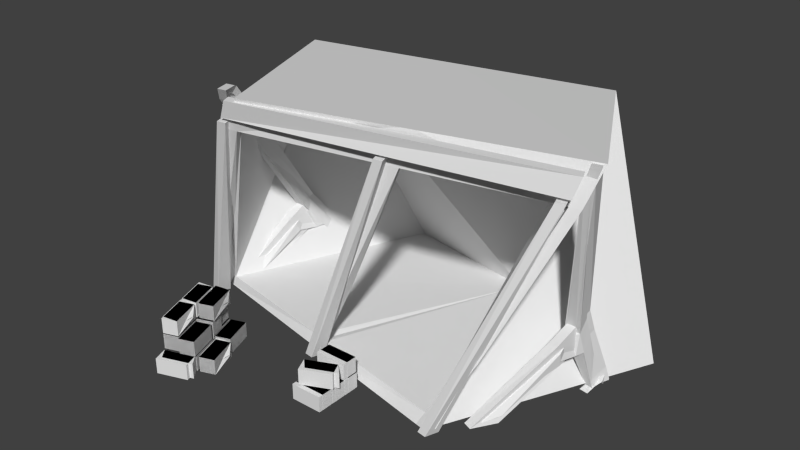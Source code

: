 # Source: mineria_trencat.blend  (saved by Blender 2.75.0; exported with 4.5.12 LTS)
import bpy
from mathutils import Matrix  # noqa: F401  (used for matrix-valued properties, if any)

bpy.ops.wm.read_factory_settings(use_empty=True)
scene = bpy.context.scene
scene.name = 'Scene'

# ---- collections
col_collection_1 = bpy.data.collections.new('Collection 1'); scene.collection.children.link(col_collection_1)

# ---- materials (node trees are filled in below, after node groups)
mat_material = bpy.data.materials.new('Material')
mat_material.alpha_threshold = 0.0
mat_material.use_transparent_shadow = False
mat_material.roughness = 0.5
mat_material.line_color = (0.0, 0.0, 0.0, 1.0)

# ---- material node trees

# ---- world
world_world = bpy.data.worlds.new('World'); scene.world = world_world
world_world.color = (0.05088, 0.05088, 0.05088)
world_world.use_sun_shadow = False
world_world.sun_shadow_jitter_overblur = 0.0
world_world.cycles.sampling_method = 'MANUAL'
world_world.cycles.sample_map_resolution = 256

# ---- meshes
me_cube_002 = bpy.data.meshes.new('Cube.002')
me_cube_002.from_pydata([(-0.8898, -1.626, -0.9951), (-0.8898, -1.626, -0.854), (-0.9528, -1.361, -0.9951), (-0.9528, -1.361, -0.854), (-0.8012, -1.579, -0.9951), (-0.8012, -1.579, -0.854), (-0.8642, -1.313, -0.9951), (-0.8642, -1.313, -0.854), (-0.7887, -1.579, -0.9951), (-0.7887, -1.579, -0.854), (-0.8518, -1.313, -0.9951), (-0.8518, -1.313, -0.854), (-0.7001, -1.532, -0.9951), (-0.7001, -1.532, -0.854), (-0.7632, -1.266, -0.9951), (-0.7632, -1.266, -0.854), (-0.6877, -1.531, -0.9951), (-0.6877, -1.531, -0.854), (-0.7507, -1.265, -0.9951), (-0.7507, -1.265, -0.854), (-0.5991, -1.484, -0.9951), (-0.5991, -1.484, -0.854), (-0.6621, -1.218, -0.9951), (-0.6621, -1.218, -0.854), (-0.6137, -1.808, -1.013), (-0.6137, -1.808, -0.872), (-0.6767, -1.542, -1.013), (-0.6767, -1.542, -0.872), (-0.5251, -1.76, -1.013), (-0.5251, -1.76, -0.872), (-0.5881, -1.495, -1.013), (-0.5881, -1.495, -0.872), (-0.7169, -1.863, -1.013), (-0.7169, -1.863, -0.872), (-0.7799, -1.597, -1.013), (-0.7799, -1.597, -0.872), (-0.6283, -1.815, -1.013), (-0.6283, -1.815, -0.872), (-0.6913, -1.549, -1.013), (-0.6913, -1.549, -0.872), (-0.8127, -1.912, -1.013), (-0.8127, -1.912, -0.872), (-0.8757, -1.646, -1.013), (-0.8757, -1.646, -0.872), (-0.7241, -1.865, -1.013), (-0.7241, -1.865, -0.872), (-0.7871, -1.599, -1.013), (-0.7871, -1.599, -0.872), (-0.8127, -1.912, -0.8614), (-0.8127, -1.912, -0.7203), (-0.8757, -1.646, -0.8614), (-0.8757, -1.646, -0.7203), (-0.7241, -1.865, -0.8614), (-0.7241, -1.865, -0.7203), (-0.7871, -1.599, -0.8614), (-0.7871, -1.599, -0.7203), (-0.7107, -1.882, -0.8614), (-0.7107, -1.882, -0.7203), (-0.7737, -1.616, -0.8614), (-0.7737, -1.616, -0.7203), (-0.6221, -1.834, -0.8614), (-0.6221, -1.834, -0.7203), (-0.6851, -1.569, -0.8614), (-0.6851, -1.569, -0.7203), (-0.6974, -1.532, -0.8614), (-0.6974, -1.532, -0.7203), (-0.8746, -1.626, -0.8614), (-0.8746, -1.626, -0.7203), (-0.7289, -1.399, -0.8614), (-0.7289, -1.399, -0.7203), (-0.9061, -1.493, -0.8614), (-0.9061, -1.493, -0.7203), (-0.7395, -1.4, -0.8497), (-0.7395, -1.4, -0.7087), (-0.9167, -1.494, -0.8497), (-0.9167, -1.494, -0.7087), (-0.771, -1.267, -0.8497), (-0.771, -1.267, -0.7087), (-0.9482, -1.361, -0.8497), (-0.9482, -1.361, -0.7087), (-0.8898, -1.626, -0.9951), (-0.8898, -1.626, -0.854), (-0.9528, -1.361, -0.9951), (-0.9528, -1.361, -0.854), (-0.8012, -1.579, -0.9951), (-0.8012, -1.579, -0.854), (-0.8642, -1.313, -0.9951), (-0.8642, -1.313, -0.854), (-0.7887, -1.579, -0.9951), (-0.7887, -1.579, -0.854), (-0.8518, -1.313, -0.9951), (-0.8518, -1.313, -0.854), (-0.7001, -1.532, -0.9951), (-0.7001, -1.532, -0.854), (-0.7632, -1.266, -0.9951), (-0.7632, -1.266, -0.854), (-0.6877, -1.531, -0.9951), (-0.6877, -1.531, -0.854), (-0.7507, -1.265, -0.9951), (-0.7507, -1.265, -0.854), (-0.5991, -1.484, -0.9951), (-0.5991, -1.484, -0.854), (-0.6621, -1.218, -0.9951), (-0.6621, -1.218, -0.854), (-0.6137, -1.808, -1.013), (-0.6137, -1.808, -0.872), (-0.6767, -1.542, -1.013), (-0.6767, -1.542, -0.872), (-0.5251, -1.76, -1.013), (-0.5251, -1.76, -0.872), (-0.5881, -1.495, -1.013), (-0.5881, -1.495, -0.872), (-0.7169, -1.863, -1.013), (-0.7169, -1.863, -0.872), (-0.7799, -1.597, -1.013), (-0.7799, -1.597, -0.872), (-0.6283, -1.815, -1.013), (-0.6283, -1.815, -0.872), (-0.6913, -1.549, -1.013), (-0.6913, -1.549, -0.872), (-0.8127, -1.912, -1.013), (-0.8127, -1.912, -0.872), (-0.8757, -1.646, -1.013), (-0.8757, -1.646, -0.872), (-0.7241, -1.865, -1.013), (-0.7241, -1.865, -0.872), (-0.7871, -1.599, -1.013), (-0.7871, -1.599, -0.872), (-0.8127, -1.912, -0.8614), (-0.8127, -1.912, -0.7203), (-0.8757, -1.646, -0.8614), (-0.8757, -1.646, -0.7203), (-0.7241, -1.865, -0.8614), (-0.7241, -1.865, -0.7203), (-0.7871, -1.599, -0.8614), (-0.7871, -1.599, -0.7203), (-0.7107, -1.882, -0.8614), (-0.7107, -1.882, -0.7203), (-0.7737, -1.616, -0.8614), (-0.7737, -1.616, -0.7203), (-0.6221, -1.834, -0.8614), (-0.6221, -1.834, -0.7203), (-0.6851, -1.569, -0.8614), (-0.6851, -1.569, -0.7203), (-0.6974, -1.532, -0.8614), (-0.6974, -1.532, -0.7203), (-0.8746, -1.626, -0.8614), (-0.8746, -1.626, -0.7203), (-0.7289, -1.399, -0.8614), (-0.7289, -1.399, -0.7203), (-0.9061, -1.493, -0.8614), (-0.9061, -1.493, -0.7203), (-0.7395, -1.4, -0.8497), (-0.7395, -1.4, -0.7087), (-0.9167, -1.494, -0.8497), (-0.9167, -1.494, -0.7087), (-0.771, -1.267, -0.8497), (-0.771, -1.267, -0.7087), (-0.9482, -1.361, -0.8497), (-0.9482, -1.361, -0.7087), (-0.5251, -1.76, -1.013), (-0.5251, -1.76, -0.872), (-0.5881, -1.495, -1.013), (-0.5881, -1.495, -0.872), (-0.6137, -1.808, -1.013), (-0.6137, -1.808, -0.872), (-0.6767, -1.542, -1.013), (-0.6767, -1.542, -0.872), (-0.5251, -1.76, -1.013), (-0.5251, -1.76, -0.872), (-0.5881, -1.495, -1.013), (-0.5881, -1.495, -0.872), (-0.7226, -1.866, -0.7111), (-0.7226, -1.866, -0.5701), (-0.7856, -1.6, -0.7111), (-0.7856, -1.6, -0.5701), (-0.8112, -1.913, -0.7111), (-0.8112, -1.913, -0.5701), (-0.8742, -1.647, -0.7111), (-0.8742, -1.647, -0.5701), (-0.7226, -1.866, -0.7111), (-0.7226, -1.866, -0.5701), (-0.7856, -1.6, -0.7111), (-0.7856, -1.6, -0.5701), (-0.7916, -1.575, -0.7111), (-0.7916, -1.575, -0.5701), (-0.8547, -1.309, -0.7111), (-0.8547, -1.309, -0.5701), (-0.8802, -1.622, -0.7111), (-0.8802, -1.622, -0.5701), (-0.9433, -1.356, -0.7111), (-0.9433, -1.356, -0.5701), (-0.7916, -1.575, -0.7111), (-0.7916, -1.575, -0.5701), (-0.8547, -1.309, -0.7111), (-0.8547, -1.309, -0.5701), (-0.6902, -1.521, -0.7111), (-0.6902, -1.521, -0.5701), (-0.7532, -1.255, -0.7111), (-0.7532, -1.255, -0.5701), (-0.7788, -1.568, -0.7111), (-0.7788, -1.568, -0.5701), (-0.8418, -1.302, -0.7111), (-0.8418, -1.302, -0.5701), (-0.6902, -1.521, -0.7111), (-0.6902, -1.521, -0.5701), (-0.7532, -1.255, -0.7111), (-0.7532, -1.255, -0.5701), (-0.6902, -1.521, -0.7111), (-0.6902, -1.521, -0.5701), (-0.7532, -1.255, -0.7111), (-0.7532, -1.255, -0.5701), (-0.7788, -1.568, -0.7111), (-0.7788, -1.568, -0.5701), (-0.8418, -1.302, -0.7111), (-0.8418, -1.302, -0.5701), (-0.6902, -1.521, -0.7111), (-0.6902, -1.521, -0.5701), (-0.7532, -1.255, -0.7111), (-0.7532, -1.255, -0.5701), (-0.6319, -1.824, -1.009), (-0.6319, -1.824, -0.8678), (-0.8091, -1.918, -1.009), (-0.8091, -1.918, -0.8678), (-0.6004, -1.957, -1.009), (-0.6004, -1.957, -0.8678), (-0.7775, -2.051, -1.009), (-0.7775, -2.051, -0.8678), (-0.6319, -1.824, -1.009), (-0.6319, -1.824, -0.8678), (-0.8091, -1.918, -1.009), (-0.8091, -1.918, -0.8678), (0.1467, -1.16, -1.002), (0.1467, -1.16, -0.8613), (-0.04132, -1.162, -1.002), (-0.04132, -1.162, -0.8613), (0.1474, -1.301, -1.002), (0.1474, -1.301, -0.8613), (-0.04065, -1.303, -1.002), (-0.04065, -1.303, -0.8613), (0.1467, -1.16, -1.002), (0.1467, -1.16, -0.8613), (-0.04132, -1.162, -1.002), (-0.04132, -1.162, -0.8613), (-0.04132, -1.457, -0.8613), (-0.04132, -1.457, -1.002), (0.1467, -1.455, -0.8613), (0.1467, -1.455, -1.002), (-0.04065, -1.598, -0.8613), (-0.04065, -1.598, -1.002), (0.1474, -1.596, -0.8613), (0.1474, -1.596, -1.002), (-0.04132, -1.457, -0.8613), (-0.04132, -1.457, -1.002), (0.1467, -1.455, -0.8613), (0.1467, -1.455, -1.002), (0.1467, -1.308, -1.002), (0.1467, -1.308, -0.8613), (-0.04132, -1.31, -1.002), (-0.04132, -1.31, -0.8613), (0.1474, -1.449, -1.002), (0.1474, -1.449, -0.8613), (-0.04065, -1.451, -1.002), (-0.04065, -1.451, -0.8613), (0.1467, -1.308, -1.002), (0.1467, -1.308, -0.8613), (-0.04132, -1.31, -1.002), (-0.04132, -1.31, -0.8613), (-0.04132, -1.172, -0.7095), (-0.04132, -1.172, -0.8505), (0.1467, -1.17, -0.7095), (0.1467, -1.17, -0.8505), (-0.04065, -1.313, -0.7095), (-0.04065, -1.313, -0.8505), (0.1474, -1.311, -0.7095), (0.1474, -1.311, -0.8505), (-0.04132, -1.172, -0.7095), (-0.04132, -1.172, -0.8505), (0.1467, -1.17, -0.7095), (0.1467, -1.17, -0.8505), (-0.0456, -1.452, -0.7095), (-0.0456, -1.452, -0.8505), (0.1253, -1.335, -0.7095), (0.1253, -1.335, -0.8505), (-0.006374, -1.581, -0.7095), (-0.006374, -1.581, -0.8505), (0.1645, -1.463, -0.7095), (0.1645, -1.463, -0.8505), (-0.0456, -1.452, -0.7095), (-0.0456, -1.452, -0.8505), (0.1253, -1.335, -0.7095), (0.1253, -1.335, -0.8505)], [], [(1, 3, 2, 0), (3, 7, 6, 2), (7, 5, 4, 6), (5, 1, 0, 4), (0, 2, 6, 4), (5, 7, 3, 1), (9, 11, 10, 8), (11, 15, 14, 10), (15, 13, 12, 14), (13, 9, 8, 12), (8, 10, 14, 12), (13, 15, 11, 9), (17, 19, 18, 16), (19, 23, 22, 18), (23, 21, 20, 22), (21, 17, 16, 20), (16, 18, 22, 20), (21, 23, 19, 17), (25, 27, 26, 24), (27, 31, 30, 26), (31, 29, 28, 30), (29, 25, 24, 28), (24, 26, 30, 28), (29, 31, 27, 25), (33, 35, 34, 32), (35, 39, 38, 34), (39, 37, 36, 38), (37, 33, 32, 36), (32, 34, 38, 36), (37, 39, 35, 33), (41, 43, 42, 40), (43, 47, 46, 42), (47, 45, 44, 46), (45, 41, 40, 44), (40, 42, 46, 44), (45, 47, 43, 41), (49, 51, 50, 48), (51, 55, 54, 50), (55, 53, 52, 54), (53, 49, 48, 52), (48, 50, 54, 52), (53, 55, 51, 49), (57, 59, 58, 56), (59, 63, 62, 58), (63, 61, 60, 62), (61, 57, 56, 60), (56, 58, 62, 60), (61, 63, 59, 57), (65, 67, 66, 64), (67, 71, 70, 66), (71, 69, 68, 70), (69, 65, 64, 68), (64, 66, 70, 68), (69, 71, 67, 65), (73, 75, 74, 72), (75, 79, 78, 74), (79, 77, 76, 78), (77, 73, 72, 76), (72, 74, 78, 76), (77, 79, 75, 73), (81, 83, 82, 80), (83, 87, 86, 82), (87, 85, 84, 86), (85, 81, 80, 84), (80, 82, 86, 84), (85, 87, 83, 81), (89, 91, 90, 88), (91, 95, 94, 90), (95, 93, 92, 94), (93, 89, 88, 92), (88, 90, 94, 92), (93, 95, 91, 89), (97, 99, 98, 96), (99, 103, 102, 98), (103, 101, 100, 102), (101, 97, 96, 100), (96, 98, 102, 100), (101, 103, 99, 97), (105, 107, 106, 104), (107, 111, 110, 106), (111, 109, 108, 110), (109, 105, 104, 108), (104, 106, 110, 108), (109, 111, 107, 105), (113, 115, 114, 112), (115, 119, 118, 114), (119, 117, 116, 118), (117, 113, 112, 116), (112, 114, 118, 116), (117, 119, 115, 113), (121, 123, 122, 120), (123, 127, 126, 122), (127, 125, 124, 126), (125, 121, 120, 124), (120, 122, 126, 124), (125, 127, 123, 121), (129, 131, 130, 128), (131, 135, 134, 130), (135, 133, 132, 134), (133, 129, 128, 132), (128, 130, 134, 132), (133, 135, 131, 129), (137, 139, 138, 136), (139, 143, 142, 138), (143, 141, 140, 142), (141, 137, 136, 140), (136, 138, 142, 140), (141, 143, 139, 137), (145, 147, 146, 144), (147, 151, 150, 146), (151, 149, 148, 150), (149, 145, 144, 148), (144, 146, 150, 148), (149, 151, 147, 145), (153, 155, 154, 152), (155, 159, 158, 154), (159, 157, 156, 158), (157, 153, 152, 156), (152, 154, 158, 156), (157, 159, 155, 153), (163, 161, 160, 162), (165, 167, 166, 164), (167, 171, 170, 166), (169, 165, 164, 168), (164, 166, 170, 168), (169, 171, 167, 165), (175, 173, 172, 174), (177, 179, 178, 176), (179, 183, 182, 178), (181, 177, 176, 180), (176, 178, 182, 180), (181, 183, 179, 177), (187, 185, 184, 186), (189, 191, 190, 188), (191, 195, 194, 190), (193, 189, 188, 192), (188, 190, 194, 192), (193, 195, 191, 189), (199, 197, 196, 198), (201, 203, 202, 200), (203, 207, 206, 202), (205, 201, 200, 204), (200, 202, 206, 204), (205, 207, 203, 201), (211, 209, 208, 210), (213, 215, 214, 212), (215, 219, 218, 214), (217, 213, 212, 216), (212, 214, 218, 216), (217, 219, 215, 213), (223, 221, 220, 222), (225, 227, 226, 224), (227, 231, 230, 226), (229, 225, 224, 228), (224, 226, 230, 228), (229, 231, 227, 225), (235, 233, 232, 234), (237, 239, 238, 236), (239, 243, 242, 238), (241, 237, 236, 240), (236, 238, 242, 240), (241, 243, 239, 237), (246, 244, 248, 250), (251, 249, 245, 247), (246, 250, 251, 247), (248, 244, 245, 249), (250, 248, 249, 251), (252, 254, 255, 253), (259, 257, 256, 258), (261, 263, 262, 260), (263, 267, 266, 262), (265, 261, 260, 264), (260, 262, 266, 264), (265, 267, 263, 261), (270, 268, 272, 274), (275, 273, 269, 271), (270, 274, 275, 271), (272, 268, 269, 273), (274, 272, 273, 275), (276, 278, 279, 277), (282, 280, 284, 286), (287, 285, 281, 283), (282, 286, 287, 283), (284, 280, 281, 285), (286, 284, 285, 287), (288, 290, 291, 289)])
_uv = me_cube_002.uv_layers.new(name='UVMap')
_uv.uv.foreach_set('vector', [0.3, 0.6667, 0.3, 0.0, 0.6, 0.0, 0.6, 0.6667, 0.4, 0.6667, 0.6, 0.6667, 0.6, 1.0, 0.4, 1.0, 8.941e-08, 0.6667, 0.0, 0.0, 0.3, 1.987e-07, 0.3, 0.6667, 0.0, 0.6667, 0.2, 0.6667, 0.2, 1.0, 0.0, 1.0, 0.6, 0.6667, 0.6, 1.987e-07, 0.8, 0.0, 0.8, 0.6667, 0.8, 0.6667, 0.8, 1.987e-07, 1.0, 0.0, 1.0, 0.6667, 0.3, 0.6667, 0.3, 0.0, 0.6, 0.0, 0.6, 0.6667, 0.4, 0.6667, 0.6, 0.6667, 0.6, 1.0, 0.4, 1.0, 8.941e-08, 0.6667, 0.0, 0.0, 0.3, 1.987e-07, 0.3, 0.6667, 0.0, 0.6667, 0.2, 0.6667, 0.2, 1.0, 0.0, 1.0, 0.6, 0.6667, 0.6, 1.987e-07, 0.8, 0.0, 0.8, 0.6667, 0.8, 0.6667, 0.8, 1.987e-07, 1.0, 0.0, 1.0, 0.6667, 0.3, 0.6667, 0.3, 0.0, 0.6, 0.0, 0.6, 0.6667, 0.4, 0.6667, 0.6, 0.6667, 0.6, 1.0, 0.4, 1.0, 8.941e-08, 0.6667, 0.0, 0.0, 0.3, 1.987e-07, 0.3, 0.6667, 0.0, 0.6667, 0.2, 0.6667, 0.2, 1.0, 0.0, 1.0, 0.6, 0.6667, 0.6, 1.987e-07, 0.8, 0.0, 0.8, 0.6667, 0.8, 0.6667, 0.8, 1.987e-07, 1.0, 0.0, 1.0, 0.6667, 0.3, 0.6667, 0.3, 0.0, 0.6, 0.0, 0.6, 0.6667, 0.4, 0.6667, 0.6, 0.6667, 0.6, 1.0, 0.4, 1.0, 8.941e-08, 0.6667, 0.0, 0.0, 0.3, 1.987e-07, 0.3, 0.6667, 0.0, 0.6667, 0.2, 0.6667, 0.2, 1.0, 0.0, 1.0, 0.6, 0.6667, 0.6, 1.987e-07, 0.8, 0.0, 0.8, 0.6667, 0.8, 0.6667, 0.8, 1.987e-07, 1.0, 0.0, 1.0, 0.6667, 0.3, 0.6667, 0.3, 0.0, 0.6, 0.0, 0.6, 0.6667, 0.4, 0.6667, 0.6, 0.6667, 0.6, 1.0, 0.4, 1.0, 8.941e-08, 0.6667, 0.0, 0.0, 0.3, 1.987e-07, 0.3, 0.6667, 0.0, 0.6667, 0.2, 0.6667, 0.2, 1.0, 0.0, 1.0, 0.6, 0.6667, 0.6, 1.987e-07, 0.8, 0.0, 0.8, 0.6667, 0.8, 0.6667, 0.8, 1.987e-07, 1.0, 0.0, 1.0, 0.6667, 0.3, 0.6667, 0.3, 0.0, 0.6, 0.0, 0.6, 0.6667, 0.4, 0.6667, 0.6, 0.6667, 0.6, 1.0, 0.4, 1.0, 8.941e-08, 0.6667, 0.0, 0.0, 0.3, 1.987e-07, 0.3, 0.6667, 0.0, 0.6667, 0.2, 0.6667, 0.2, 1.0, 0.0, 1.0, 0.6, 0.6667, 0.6, 1.987e-07, 0.8, 0.0, 0.8, 0.6667, 0.8, 0.6667, 0.8, 1.987e-07, 1.0, 0.0, 1.0, 0.6667, 0.3, 0.6667, 0.3, 0.0, 0.6, 0.0, 0.6, 0.6667, 0.4, 0.6667, 0.6, 0.6667, 0.6, 1.0, 0.4, 1.0, 8.941e-08, 0.6667, 0.0, 0.0, 0.3, 1.987e-07, 0.3, 0.6667, 0.0, 0.6667, 0.2, 0.6667, 0.2, 1.0, 0.0, 1.0, 0.6, 0.6667, 0.6, 1.987e-07, 0.8, 0.0, 0.8, 0.6667, 0.8, 0.6667, 0.8, 1.987e-07, 1.0, 0.0, 1.0, 0.6667, 0.3, 0.6667, 0.3, 0.0, 0.6, 0.0, 0.6, 0.6667, 0.4, 0.6667, 0.6, 0.6667, 0.6, 1.0, 0.4, 1.0, 8.941e-08, 0.6667, 0.0, 0.0, 0.3, 1.987e-07, 0.3, 0.6667, 0.0, 0.6667, 0.2, 0.6667, 0.2, 1.0, 0.0, 1.0, 0.6, 0.6667, 0.6, 1.987e-07, 0.8, 0.0, 0.8, 0.6667, 0.8, 0.6667, 0.8, 1.987e-07, 1.0, 0.0, 1.0, 0.6667, 0.3, 0.6667, 0.3, 0.0, 0.6, 0.0, 0.6, 0.6667, 0.4, 0.6667, 0.6, 0.6667, 0.6, 1.0, 0.4, 1.0, 8.941e-08, 0.6667, 0.0, 0.0, 0.3, 1.987e-07, 0.3, 0.6667, 0.0, 0.6667, 0.2, 0.6667, 0.2, 1.0, 0.0, 1.0, 0.6, 0.6667, 0.6, 1.987e-07, 0.8, 0.0, 0.8, 0.6667, 0.8, 0.6667, 0.8, 1.987e-07, 1.0, 0.0, 1.0, 0.6667, 0.3, 0.6667, 0.3, 0.0, 0.6, 0.0, 0.6, 0.6667, 0.4, 0.6667, 0.6, 0.6667, 0.6, 1.0, 0.4, 1.0, 8.941e-08, 0.6667, 0.0, 0.0, 0.3, 1.987e-07, 0.3, 0.6667, 0.0, 0.6667, 0.2, 0.6667, 0.2, 1.0, 0.0, 1.0, 0.6, 0.6667, 0.6, 1.987e-07, 0.8, 0.0, 0.8, 0.6667, 0.8, 0.6667, 0.8, 1.987e-07, 1.0, 0.0, 1.0, 0.6667, 0.3, 0.6667, 0.3, 0.0, 0.6, 0.0, 0.6, 0.6667, 0.4, 0.6667, 0.6, 0.6667, 0.6, 1.0, 0.4, 1.0, 8.941e-08, 0.6667, 0.0, 0.0, 0.3, 1.987e-07, 0.3, 0.6667, 0.0, 0.6667, 0.2, 0.6667, 0.2, 1.0, 0.0, 1.0, 0.6, 0.6667, 0.6, 1.987e-07, 0.8, 0.0, 0.8, 0.6667, 0.8, 0.6667, 0.8, 1.987e-07, 1.0, 0.0, 1.0, 0.6667, 0.3, 0.6667, 0.3, 0.0, 0.6, 0.0, 0.6, 0.6667, 0.4, 0.6667, 0.6, 0.6667, 0.6, 1.0, 0.4, 1.0, 8.941e-08, 0.6667, 0.0, 0.0, 0.3, 1.987e-07, 0.3, 0.6667, 0.0, 0.6667, 0.2, 0.6667, 0.2, 1.0, 0.0, 1.0, 0.6, 0.6667, 0.6, 1.987e-07, 0.8, 0.0, 0.8, 0.6667, 0.8, 0.6667, 0.8, 1.987e-07, 1.0, 0.0, 1.0, 0.6667, 0.3, 0.6667, 0.3, 0.0, 0.6, 0.0, 0.6, 0.6667, 0.4, 0.6667, 0.6, 0.6667, 0.6, 1.0, 0.4, 1.0, 8.941e-08, 0.6667, 0.0, 0.0, 0.3, 1.987e-07, 0.3, 0.6667, 0.0, 0.6667, 0.2, 0.6667, 0.2, 1.0, 0.0, 1.0, 0.6, 0.6667, 0.6, 1.987e-07, 0.8, 0.0, 0.8, 0.6667, 0.8, 0.6667, 0.8, 1.987e-07, 1.0, 0.0, 1.0, 0.6667, 0.3, 0.6667, 0.3, 0.0, 0.6, 0.0, 0.6, 0.6667, 0.4, 0.6667, 0.6, 0.6667, 0.6, 1.0, 0.4, 1.0, 8.941e-08, 0.6667, 0.0, 0.0, 0.3, 1.987e-07, 0.3, 0.6667, 0.0, 0.6667, 0.2, 0.6667, 0.2, 1.0, 0.0, 1.0, 0.6, 0.6667, 0.6, 1.987e-07, 0.8, 0.0, 0.8, 0.6667, 0.8, 0.6667, 0.8, 1.987e-07, 1.0, 0.0, 1.0, 0.6667, 0.3, 0.6667, 0.3, 0.0, 0.6, 0.0, 0.6, 0.6667, 0.4, 0.6667, 0.6, 0.6667, 0.6, 1.0, 0.4, 1.0, 8.941e-08, 0.6667, 0.0, 0.0, 0.3, 1.987e-07, 0.3, 0.6667, 0.0, 0.6667, 0.2, 0.6667, 0.2, 1.0, 0.0, 1.0, 0.6, 0.6667, 0.6, 1.987e-07, 0.8, 0.0, 0.8, 0.6667, 0.8, 0.6667, 0.8, 1.987e-07, 1.0, 0.0, 1.0, 0.6667, 0.3, 0.6667, 0.3, 0.0, 0.6, 0.0, 0.6, 0.6667, 0.4, 0.6667, 0.6, 0.6667, 0.6, 1.0, 0.4, 1.0, 8.941e-08, 0.6667, 0.0, 0.0, 0.3, 1.987e-07, 0.3, 0.6667, 0.0, 0.6667, 0.2, 0.6667, 0.2, 1.0, 0.0, 1.0, 0.6, 0.6667, 0.6, 1.987e-07, 0.8, 0.0, 0.8, 0.6667, 0.8, 0.6667, 0.8, 1.987e-07, 1.0, 0.0, 1.0, 0.6667, 0.3, 0.6667, 0.3, 0.0, 0.6, 0.0, 0.6, 0.6667, 0.4, 0.6667, 0.6, 0.6667, 0.6, 1.0, 0.4, 1.0, 8.941e-08, 0.6667, 0.0, 0.0, 0.3, 1.987e-07, 0.3, 0.6667, 0.0, 0.6667, 0.2, 0.6667, 0.2, 1.0, 0.0, 1.0, 0.6, 0.6667, 0.6, 1.987e-07, 0.8, 0.0, 0.8, 0.6667, 0.8, 0.6667, 0.8, 1.987e-07, 1.0, 0.0, 1.0, 0.6667, 0.3, 0.6667, 0.3, 0.0, 0.6, 0.0, 0.6, 0.6667, 0.4, 0.6667, 0.6, 0.6667, 0.6, 1.0, 0.4, 1.0, 8.941e-08, 0.6667, 0.0, 0.0, 0.3, 1.987e-07, 0.3, 0.6667, 0.0, 0.6667, 0.2, 0.6667, 0.2, 1.0, 0.0, 1.0, 0.6, 0.6667, 0.6, 1.987e-07, 0.8, 0.0, 0.8, 0.6667, 0.8, 0.6667, 0.8, 1.987e-07, 1.0, 0.0, 1.0, 0.6667, 0.3, 0.6667, 0.3, 0.0, 0.6, 0.0, 0.6, 0.6667, 0.4, 0.6667, 0.6, 0.6667, 0.6, 1.0, 0.4, 1.0, 8.941e-08, 0.6667, 0.0, 0.0, 0.3, 1.987e-07, 0.3, 0.6667, 0.0, 0.6667, 0.2, 0.6667, 0.2, 1.0, 0.0, 1.0, 0.6, 0.6667, 0.6, 1.987e-07, 0.8, 0.0, 0.8, 0.6667, 0.8, 0.6667, 0.8, 1.987e-07, 1.0, 0.0, 1.0, 0.6667, 0.3, 0.6667, 0.3, 0.0, 0.6, 0.0, 0.6, 0.6667, 0.4, 0.6667, 0.6, 0.6667, 0.6, 1.0, 0.4, 1.0, 8.941e-08, 0.6667, 0.0, 0.0, 0.3, 1.987e-07, 0.3, 0.6667, 0.0, 0.6667, 0.2, 0.6667, 0.2, 1.0, 0.0, 1.0, 0.6, 0.6667, 0.6, 1.987e-07, 0.8, 0.0, 0.8, 0.6667, 0.8, 0.6667, 0.8, 1.987e-07, 1.0, 0.0, 1.0, 0.6667, 8.941e-08, 0.6667, 0.0, 0.0, 0.3, 1.987e-07, 0.3, 0.6667, 0.3, 0.6667, 0.3, 0.0, 0.6, 0.0, 0.6, 0.6667, 0.4, 0.6667, 0.6, 0.6667, 0.6, 1.0, 0.4, 1.0, 0.0, 0.6667, 0.2, 0.6667, 0.2, 1.0, 0.0, 1.0, 0.6, 0.6667, 0.6, 1.987e-07, 0.8, 0.0, 0.8, 0.6667, 0.8, 0.6667, 0.8, 1.987e-07, 1.0, 0.0, 1.0, 0.6667, 8.941e-08, 0.6667, 0.0, 0.0, 0.3, 1.987e-07, 0.3, 0.6667, 0.3, 0.6667, 0.3, 0.0, 0.6, 0.0, 0.6, 0.6667, 0.4, 0.6667, 0.6, 0.6667, 0.6, 1.0, 0.4, 1.0, 0.0, 0.6667, 0.2, 0.6667, 0.2, 1.0, 0.0, 1.0, 0.6, 0.6667, 0.6, 1.987e-07, 0.8, 0.0, 0.8, 0.6667, 0.8, 0.6667, 0.8, 1.987e-07, 1.0, 0.0, 1.0, 0.6667, 8.941e-08, 0.6667, 0.0, 0.0, 0.3, 1.987e-07, 0.3, 0.6667, 0.3, 0.6667, 0.3, 0.0, 0.6, 0.0, 0.6, 0.6667, 0.4, 0.6667, 0.6, 0.6667, 0.6, 1.0, 0.4, 1.0, 0.0, 0.6667, 0.2, 0.6667, 0.2, 1.0, 0.0, 1.0, 0.6, 0.6667, 0.6, 1.987e-07, 0.8, 0.0, 0.8, 0.6667, 0.8, 0.6667, 0.8, 1.987e-07, 1.0, 0.0, 1.0, 0.6667, 8.941e-08, 0.6667, 0.0, 0.0, 0.3, 1.987e-07, 0.3, 0.6667, 0.3, 0.6667, 0.3, 0.0, 0.6, 0.0, 0.6, 0.6667, 0.4, 0.6667, 0.6, 0.6667, 0.6, 1.0, 0.4, 1.0, 0.0, 0.6667, 0.2, 0.6667, 0.2, 1.0, 0.0, 1.0, 0.6, 0.6667, 0.6, 1.987e-07, 0.8, 0.0, 0.8, 0.6667, 0.8, 0.6667, 0.8, 1.987e-07, 1.0, 0.0, 1.0, 0.6667, 8.941e-08, 0.6667, 0.0, 0.0, 0.3, 1.987e-07, 0.3, 0.6667, 0.3, 0.6667, 0.3, 0.0, 0.6, 0.0, 0.6, 0.6667, 0.4, 0.6667, 0.6, 0.6667, 0.6, 1.0, 0.4, 1.0, 0.0, 0.6667, 0.2, 0.6667, 0.2, 1.0, 0.0, 1.0, 0.6, 0.6667, 0.6, 1.987e-07, 0.8, 0.0, 0.8, 0.6667, 0.8, 0.6667, 0.8, 1.987e-07, 1.0, 0.0, 1.0, 0.6667, 8.941e-08, 0.6667, 0.0, 0.0, 0.3, 1.987e-07, 0.3, 0.6667, 0.3, 0.6667, 0.3, 0.0, 0.6, 0.0, 0.6, 0.6667, 0.4, 0.6667, 0.6, 0.6667, 0.6, 1.0, 0.4, 1.0, 0.0, 0.6667, 0.2, 0.6667, 0.2, 1.0, 0.0, 1.0, 0.6, 0.6667, 0.6, 1.987e-07, 0.8, 0.0, 0.8, 0.6667, 0.8, 0.6667, 0.8, 1.987e-07, 1.0, 0.0, 1.0, 0.6667, 8.941e-08, 0.6667, 0.0, 0.0, 0.3, 1.987e-07, 0.3, 0.6667, 0.3, 0.6667, 0.3, 0.0, 0.6, 0.0, 0.6, 0.6667, 0.4, 0.6667, 0.6, 0.6667, 0.6, 1.0, 0.4, 1.0, 0.0, 0.6667, 0.2, 0.6667, 0.2, 1.0, 0.0, 1.0, 0.6, 0.6667, 0.6, 1.987e-07, 0.8, 0.0, 0.8, 0.6667, 0.8, 0.6667, 0.8, 1.987e-07, 1.0, 0.0, 1.0, 0.6667, 0.8, 0.6667, 0.8, 1.987e-07, 1.0, 0.0, 1.0, 0.6667, 0.6, 0.6667, 0.6, 1.987e-07, 0.8, 0.0, 0.8, 0.6667, 0.0, 0.6667, 0.2, 0.6667, 0.2, 1.0, 0.0, 1.0, 0.4, 0.6667, 0.6, 0.6667, 0.6, 1.0, 0.4, 1.0, 0.3, 0.6667, 0.3, 0.0, 0.6, 0.0, 0.6, 0.6667, 8.941e-08, 0.6667, 0.0, 0.0, 0.3, 1.987e-07, 0.3, 0.6667, 8.941e-08, 0.6667, 0.0, 0.0, 0.3, 1.987e-07, 0.3, 0.6667, 0.3, 0.6667, 0.3, 0.0, 0.6, 0.0, 0.6, 0.6667, 0.4, 0.6667, 0.6, 0.6667, 0.6, 1.0, 0.4, 1.0, 0.0, 0.6667, 0.2, 0.6667, 0.2, 1.0, 0.0, 1.0, 0.6, 0.6667, 0.6, 1.987e-07, 0.8, 0.0, 0.8, 0.6667, 0.8, 0.6667, 0.8, 1.987e-07, 1.0, 0.0, 1.0, 0.6667, 0.8, 0.6667, 0.8, 1.987e-07, 1.0, 0.0, 1.0, 0.6667, 0.6, 0.6667, 0.6, 1.987e-07, 0.8, 0.0, 0.8, 0.6667, 0.0, 0.6667, 0.2, 0.6667, 0.2, 1.0, 0.0, 1.0, 0.4, 0.6667, 0.6, 0.6667, 0.6, 1.0, 0.4, 1.0, 0.3, 0.6667, 0.3, 0.0, 0.6, 0.0, 0.6, 0.6667, 8.941e-08, 0.6667, 0.0, 0.0, 0.3, 1.987e-07, 0.3, 0.6667, 0.8, 0.6667, 0.8, 1.987e-07, 1.0, 0.0, 1.0, 0.6667, 0.6, 0.6667, 0.6, 1.987e-07, 0.8, 0.0, 0.8, 0.6667, 0.0, 0.6667, 0.2, 0.6667, 0.2, 1.0, 0.0, 1.0, 0.4, 0.6667, 0.6, 0.6667, 0.6, 1.0, 0.4, 1.0, 0.3, 0.6667, 0.3, 0.0, 0.6, 0.0, 0.6, 0.6667, 8.941e-08, 0.6667, 0.0, 0.0, 0.3, 1.987e-07, 0.3, 0.6667])
me_cube_002.materials.append(mat_material)
me_cube_002.use_remesh_preserve_volume = False
me_cube_002.use_remesh_preserve_attributes = False
me_cube_002.use_mirror_vertex_groups = False
me_cube_002.update()
me_cube_001 = bpy.data.meshes.new('Cube.001')
me_cube_001.from_pydata([(1.063, 0.3067, -0.9856), (1.063, 0.474, -0.9867), (1.008, 0.3067, -0.9856), (1.008, 0.474, -0.9867), (1.063, 0.2732, -0.9507), (1.063, 0.4182, -0.867), (1.008, 0.2732, -0.9507), (1.008, 0.4182, -0.867), (0.9815, -1.115, -1.0), (0.9815, -0.9986, -1.0), (0.9815, -1.115, 1.0), (0.9815, -0.9986, 1.0), (0.9259, -1.115, -1.0), (0.9259, -0.9986, -1.0), (0.9259, -1.115, 1.0), (0.9259, -0.9986, 1.0), (1.063, 0.2732, -0.9507), (1.063, 0.4182, -0.867), (1.008, 0.2732, -0.9507), (1.008, 0.4182, -0.867), (1.063, 0.2732, -0.9507), (1.063, 0.4182, -0.867), (1.008, 0.2732, -0.9507), (1.008, 0.4182, -0.867), (1.063, -0.05824, -0.3766), (1.008, 0.0867, -0.2929), (1.063, 0.0867, -0.2929), (1.008, -0.05824, -0.3766), (1.063, 0.05538, -0.5733), (1.063, 0.2003, -0.4897), (1.008, 0.05538, -0.5733), (1.008, 0.2003, -0.4897), (1.063, 0.4182, -0.867), (1.063, 0.2732, -0.9507), (1.063, -0.7668, 1.185), (1.063, -0.9117, 1.102), (1.008, 0.4182, -0.867), (1.008, 0.2732, -0.9507), (1.008, -0.7668, 1.185), (1.008, -0.9117, 1.102), (1.008, -0.05824, -0.3766), (1.008, 0.05538, -0.5733), (1.063, 0.05538, -0.5733), (1.063, -0.05824, -0.3766), (1.063, -0.9703, 1.228), (1.063, -0.8044, 1.206), (1.008, -0.8044, 1.206), (1.008, -0.9703, 1.228), (1.063, -0.9117, 1.102), (1.063, -0.7668, 1.185), (1.008, -0.7668, 1.185), (1.008, -0.9117, 1.102), (1.063, 0.3066, -0.9982), (1.063, 0.4739, -0.9994), (1.008, 0.3066, -0.9982), (1.008, 0.4739, -0.9994), (0.02976, -1.115, -1.0), (0.02976, -0.9986, -1.0), (0.02976, -1.115, 1.0), (0.02976, -0.9986, 1.0), (-0.02584, -1.115, -1.0), (-0.02584, -0.9986, -1.0), (-0.02584, -1.115, 1.0), (-0.02584, -0.9986, 1.0), (-0.9303, -1.115, -1.0), (-0.9303, -0.9986, -1.0), (-0.9303, -1.115, 1.0), (-0.9303, -0.9986, 1.0), (-0.9859, -1.115, -1.0), (-0.9859, -0.9986, -1.0), (-0.9859, -1.115, 1.0), (-0.9859, -0.9986, 1.0), (-0.9718, -1.015, 1.031), (-0.9718, -1.015, 1.198), (0.9924, -1.015, 1.031), (0.9924, -1.015, 1.198), (-0.9718, -1.099, 1.031), (-0.9718, -1.099, 1.198), (0.9924, -1.099, 1.031), (0.9924, -1.099, 1.198), (-1.06, -0.9117, 1.102), (-1.06, -0.7668, 1.185), (-1.06, 0.2732, -0.9507), (-1.06, 0.4182, -0.867), (-1.005, -0.9117, 1.102), (-1.005, -0.7668, 1.185), (-1.005, 0.2732, -0.9507), (-1.005, 0.4182, -0.867), (-1.06, 0.2003, -0.4897), (-1.06, 0.05538, -0.5733), (-1.005, 0.2003, -0.4897), (-1.005, 0.05538, -0.5733), (-1.06, -0.05824, -0.3766), (-1.005, 0.0867, -0.2929), (-1.06, 0.0867, -0.2929), (-1.005, -0.05824, -0.3766), (-1.06, 0.4182, -0.867), (-1.06, 0.2732, -0.9507), (-1.005, 0.4182, -0.867), (-1.005, 0.2732, -0.9507), (-1.06, 0.4182, -0.867), (-1.06, 0.2732, -0.9507), (-1.005, 0.4182, -0.867), (-1.005, 0.2732, -0.9507), (-1.06, 0.4182, -0.867), (-1.06, 0.2732, -0.9507), (-1.005, 0.4182, -0.867), (-1.005, 0.2732, -0.9507), (-1.06, 0.474, -0.9867), (-1.06, 0.3067, -0.9856), (-1.005, 0.474, -0.9867), (-1.005, 0.3067, -0.9856), (-1.06, 0.4739, -0.9994), (-1.06, 0.3066, -0.9982), (-1.005, 0.4739, -0.9994), (-1.005, 0.3066, -0.9982), (-1.06, -0.9117, 1.102), (-1.06, -0.7668, 1.185), (-1.005, -0.7668, 1.185), (-1.005, -0.9117, 1.102), (-1.06, -0.9703, 1.228), (-1.06, -0.8044, 1.206), (-1.005, -0.8044, 1.206), (-1.005, -0.9703, 1.228), (-1.005, -0.05824, -0.3766), (-1.005, 0.05538, -0.5733), (-1.06, 0.05538, -0.5733), (-1.06, -0.05824, -0.3766), (-1.005, -0.2351, -0.4787), (-1.005, -0.1215, -0.6754), (-1.06, -0.1215, -0.6754), (-1.06, -0.2351, -0.4787), (-1.019, -0.8123, -0.9882), (-0.9912, -0.5892, -0.9985), (-1.046, -0.5737, -0.9951), (-1.074, -0.7968, -0.9848), (1.063, -0.2351, -0.4787), (1.063, -0.1215, -0.6754), (1.008, -0.1215, -0.6754), (1.008, -0.2351, -0.4787), (1.049, -0.8123, -0.9882), (1.077, -0.5892, -0.9985), (1.022, -0.5737, -0.9951), (0.9941, -0.7968, -0.9848)], [], [(23, 21, 17, 19), (29, 26, 24, 28), (36, 32, 21, 23), (19, 17, 5, 7), (22, 23, 19, 18), (16, 18, 6, 4), (9, 11, 10, 8), (11, 15, 14, 10), (15, 13, 12, 14), (13, 9, 8, 12), (8, 10, 14, 12), (13, 15, 11, 9), (39, 27, 24, 35), (37, 36, 23, 22), (6, 7, 3, 2), (18, 19, 7, 6), (32, 29, 28, 33), (25, 31, 30, 27), (38, 25, 27, 39), (34, 26, 25, 38), (30, 37, 33, 28), (20, 22, 18, 16), (32, 33, 20, 21), (5, 4, 0, 1), (34, 38, 50, 49), (24, 27, 40, 43), (26, 29, 31, 25), (29, 32, 36, 31), (17, 16, 4, 5), (1, 0, 52, 53), (43, 40, 139, 136), (4, 6, 2, 0), (21, 20, 16, 17), (26, 34, 35, 24), (31, 36, 37, 30), (33, 37, 22, 20), (28, 24, 43, 42), (51, 48, 44, 47), (27, 30, 41, 40), (45, 46, 47, 44), (38, 39, 51, 50), (30, 28, 42, 41), (48, 49, 45, 44), (50, 51, 47, 46), (55, 53, 52, 54), (35, 34, 49, 48), (49, 50, 46, 45), (39, 35, 48, 51), (7, 5, 1, 3), (3, 1, 53, 55), (0, 2, 54, 52), (2, 3, 55, 54), (57, 59, 58, 56), (59, 63, 62, 58), (63, 61, 60, 62), (61, 57, 56, 60), (56, 58, 62, 60), (61, 63, 59, 57), (65, 67, 66, 64), (67, 71, 70, 66), (71, 69, 68, 70), (69, 65, 64, 68), (64, 66, 70, 68), (69, 71, 67, 65), (73, 75, 74, 72), (75, 79, 78, 74), (79, 77, 76, 78), (77, 73, 72, 76), (72, 74, 78, 76), (77, 79, 75, 73), (88, 83, 82, 89), (86, 82, 97, 99), (93, 85, 84, 95), (85, 81, 117, 118), (89, 82, 86, 91), (90, 87, 83, 88), (93, 90, 88, 94), (95, 92, 127, 124), (87, 90, 91, 86), (94, 88, 89, 92), (81, 94, 92, 80), (80, 92, 95, 84), (85, 93, 94, 81), (90, 93, 95, 91), (98, 99, 103, 102), (83, 87, 98, 96), (82, 83, 96, 97), (87, 86, 99, 98), (103, 101, 105, 107), (97, 96, 100, 101), (99, 97, 101, 103), (96, 98, 102, 100), (106, 107, 111, 110), (100, 102, 106, 104), (102, 103, 107, 106), (101, 100, 104, 105), (110, 111, 115, 114), (105, 104, 108, 109), (107, 105, 109, 111), (104, 106, 110, 108), (112, 114, 115, 113), (109, 108, 112, 113), (111, 109, 113, 115), (108, 110, 114, 112), (118, 117, 121, 122), (84, 85, 118, 119), (81, 80, 116, 117), (80, 84, 119, 116), (122, 121, 120, 123), (117, 116, 120, 121), (116, 119, 123, 120), (119, 118, 122, 123), (124, 127, 131, 128), (89, 91, 125, 126), (91, 95, 124, 125), (92, 89, 126, 127), (130, 129, 133, 134), (126, 125, 129, 130), (127, 126, 130, 131), (125, 124, 128, 129), (135, 134, 133, 132), (131, 130, 134, 135), (129, 128, 132, 133), (128, 131, 135, 132), (138, 137, 141, 142), (41, 42, 137, 138), (40, 41, 138, 139), (42, 43, 136, 137), (143, 142, 141, 140), (139, 138, 142, 143), (137, 136, 140, 141), (136, 139, 143, 140)])
_uv = me_cube_001.uv_layers.new(name='UVMap')
_uv.uv.foreach_set('vector', [0.3891, 1.0, 0.7783, 1.0, 0.7783, 1.0, 0.3891, 1.0, 0.8522, 0.5, 0.8522, 0.75, 0.7783, 0.75, 0.7783, 0.5, 0.3891, 1.0, 0.7783, 1.0, 0.7783, 1.0, 0.3891, 1.0, 0.3891, 1.0, 0.7783, 1.0, 0.7783, 1.0, 0.3891, 1.0, 0.8522, 1.0, 0.9261, 1.0, 0.9261, 1.0, 0.8522, 1.0, 0.3891, 0.0, 0.0, 0.0, 0.0, 0.0, 0.3891, 0.0, 0.9261, 0.0, 0.9261, 1.0, 0.8522, 1.0, 0.8522, 0.0, 1.0, 0.0, 1.0, 0.2049, 0.9261, 0.2049, 0.9261, 7.451e-09, 0.8522, 0.0, 0.8522, 1.0, 0.7783, 1.0, 0.7783, 0.0, 0.9261, 0.4099, 0.9261, 0.2049, 1.0, 0.2049, 1.0, 0.4099, 1.698e-07, 1.0, 0.0, 0.0, 0.3891, 0.0, 0.3891, 1.0, 0.7783, 0.0, 0.7783, 1.0, 0.3891, 1.0, 0.3891, 0.0, 1.698e-07, 1.0, 1.273e-07, 0.75, 0.3891, 0.75, 0.3891, 1.0, 0.8522, 1.0, 0.9261, 1.0, 0.9261, 1.0, 0.8522, 1.0, 0.8522, 1.0, 0.9261, 1.0, 0.9261, 1.0, 0.8522, 1.0, 0.8522, 1.0, 0.9261, 1.0, 0.9261, 1.0, 0.8522, 1.0, 0.8522, 0.0, 0.8522, 0.5, 0.7783, 0.5, 0.7783, 0.0, 0.9261, 0.25, 0.9261, 0.5, 0.8522, 0.5, 0.8522, 0.25, 0.9261, 0.0, 0.9261, 0.25, 0.8522, 0.25, 0.8522, 0.0, 0.7783, 0.0, 0.7783, 0.25, 0.3891, 0.25, 0.3891, 0.0, 8.488e-08, 0.5, 0.0, 0.0, 0.3891, 0.0, 0.3891, 0.5, 0.3891, 0.0, 0.0, 0.0, 0.0, 0.0, 0.3891, 0.0, 0.8522, 0.0, 0.7783, 0.0, 0.7783, 0.0, 0.8522, 0.0, 0.8522, 0.0, 0.7783, 0.0, 0.7783, 0.0, 0.8522, 0.0, 0.7783, 0.0, 0.3891, 0.0, 0.3891, 0.0, 0.7783, 0.0, 0.3891, 0.75, 1.273e-07, 0.75, 1.273e-07, 0.75, 0.3891, 0.75, 0.7783, 0.25, 0.7783, 0.5, 0.3891, 0.5, 0.3891, 0.25, 0.7783, 0.5, 0.7783, 1.0, 0.3891, 1.0, 0.3891, 0.5, 0.8522, 0.0, 0.7783, 0.0, 0.7783, 0.0, 0.8522, 0.0, 0.8522, 0.0, 0.7783, 0.0, 0.7783, 0.0, 0.8522, 0.0, 0.3891, 0.75, 1.273e-07, 0.75, 1.273e-07, 0.75, 0.3891, 0.75, 0.3891, 0.0, 0.0, 0.0, 0.0, 0.0, 0.3891, 0.0, 0.8522, 0.0, 0.7783, 0.0, 0.7783, 0.0, 0.8522, 0.0, 0.8522, 0.75, 0.8522, 1.0, 0.7783, 1.0, 0.7783, 0.75, 0.9261, 0.5, 0.9261, 1.0, 0.8522, 1.0, 0.8522, 0.5, 0.3891, 0.0, 0.0, 0.0, 0.0, 0.0, 0.3891, 0.0, 0.7783, 0.5, 0.7783, 0.75, 0.7783, 0.75, 0.7783, 0.5, 1.698e-07, 1.0, 0.3891, 1.0, 0.3891, 1.0, 1.698e-07, 1.0, 0.8522, 0.25, 0.8522, 0.5, 0.8522, 0.5, 0.8522, 0.25, 0.9261, 0.4099, 0.9261, 0.2049, 1.0, 0.2049, 1.0, 0.4099, 0.9261, 0.0, 0.8522, 0.0, 0.8522, 0.0, 0.9261, 0.0, 8.488e-08, 0.5, 0.3891, 0.5, 0.3891, 0.5, 8.488e-08, 0.5, 0.7783, 1.0, 0.8522, 1.0, 0.8522, 1.0, 0.7783, 1.0, 0.9261, 0.0, 0.8522, 0.0, 0.8522, 0.0, 0.9261, 0.0, 1.0, 0.0, 1.0, 0.2049, 0.9261, 0.2049, 0.9261, 7.451e-09, 0.7783, 1.0, 0.8522, 1.0, 0.8522, 1.0, 0.7783, 1.0, 0.7783, 0.0, 0.3891, 0.0, 0.3891, 0.0, 0.7783, 0.0, 1.698e-07, 1.0, 0.3891, 1.0, 0.3891, 1.0, 1.698e-07, 1.0, 0.3891, 1.0, 0.7783, 1.0, 0.7783, 1.0, 0.3891, 1.0, 0.3891, 1.0, 0.7783, 1.0, 0.7783, 1.0, 0.3891, 1.0, 0.3891, 0.0, 0.0, 0.0, 0.0, 0.0, 0.3891, 0.0, 0.8522, 1.0, 0.9261, 1.0, 0.9261, 1.0, 0.8522, 1.0, 0.9261, 0.0, 0.9261, 1.0, 0.8522, 1.0, 0.8522, 0.0, 1.0, 0.0, 1.0, 0.2049, 0.9261, 0.2049, 0.9261, 7.451e-09, 0.8522, 0.0, 0.8522, 1.0, 0.7783, 1.0, 0.7783, 0.0, 0.9261, 0.4099, 0.9261, 0.2049, 1.0, 0.2049, 1.0, 0.4099, 1.698e-07, 1.0, 0.0, 0.0, 0.3891, 0.0, 0.3891, 1.0, 0.7783, 0.0, 0.7783, 1.0, 0.3891, 1.0, 0.3891, 0.0, 0.9261, 0.0, 0.9261, 1.0, 0.8522, 1.0, 0.8522, 0.0, 1.0, 0.0, 1.0, 0.2049, 0.9261, 0.2049, 0.9261, 7.451e-09, 0.8522, 0.0, 0.8522, 1.0, 0.7783, 1.0, 0.7783, 0.0, 0.9261, 0.4099, 0.9261, 0.2049, 1.0, 0.2049, 1.0, 0.4099, 1.698e-07, 1.0, 0.0, 0.0, 0.3891, 0.0, 0.3891, 1.0, 0.7783, 0.0, 0.7783, 1.0, 0.3891, 1.0, 0.3891, 0.0, 0.9261, 0.0, 0.9261, 1.0, 0.8522, 1.0, 0.8522, 0.0, 1.0, 0.0, 1.0, 0.2049, 0.9261, 0.2049, 0.9261, 7.451e-09, 0.8522, 0.0, 0.8522, 1.0, 0.7783, 1.0, 0.7783, 0.0, 0.9261, 0.4099, 0.9261, 0.2049, 1.0, 0.2049, 1.0, 0.4099, 1.698e-07, 1.0, 0.0, 0.0, 0.3891, 0.0, 0.3891, 1.0, 0.7783, 0.0, 0.7783, 1.0, 0.3891, 1.0, 0.3891, 0.0, 0.9261, 0.5, 0.9261, 1.0, 0.8522, 1.0, 0.8522, 0.5, 0.3891, 0.0, 0.0, 0.0, 0.0, 0.0, 0.3891, 0.0, 0.8522, 0.75, 0.8522, 1.0, 0.7783, 1.0, 0.7783, 0.75, 0.7783, 0.0, 0.3891, 0.0, 0.3891, 0.0, 0.7783, 0.0, 8.488e-08, 0.5, 0.0, 0.0, 0.3891, 0.0, 0.3891, 0.5, 0.7783, 0.5, 0.7783, 1.0, 0.3891, 1.0, 0.3891, 0.5, 0.7783, 0.25, 0.7783, 0.5, 0.3891, 0.5, 0.3891, 0.25, 0.3891, 0.75, 1.273e-07, 0.75, 1.273e-07, 0.75, 0.3891, 0.75, 0.8522, 0.0, 0.8522, 0.5, 0.7783, 0.5, 0.7783, 0.0, 0.9261, 0.25, 0.9261, 0.5, 0.8522, 0.5, 0.8522, 0.25, 0.9261, 0.0, 0.9261, 0.25, 0.8522, 0.25, 0.8522, 0.0, 1.698e-07, 1.0, 1.273e-07, 0.75, 0.3891, 0.75, 0.3891, 1.0, 0.7783, 0.0, 0.7783, 0.25, 0.3891, 0.25, 0.3891, 0.0, 0.8522, 0.5, 0.8522, 0.75, 0.7783, 0.75, 0.7783, 0.5, 0.8522, 0.0, 0.7783, 0.0, 0.7783, 0.0, 0.8522, 0.0, 0.3891, 1.0, 0.7783, 1.0, 0.7783, 1.0, 0.3891, 1.0, 0.8522, 1.0, 0.9261, 1.0, 0.9261, 1.0, 0.8522, 1.0, 0.8522, 0.0, 0.7783, 0.0, 0.7783, 0.0, 0.8522, 0.0, 0.3891, 0.0, 0.0, 0.0, 0.0, 0.0, 0.3891, 0.0, 0.8522, 1.0, 0.9261, 1.0, 0.9261, 1.0, 0.8522, 1.0, 0.3891, 0.0, 0.0, 0.0, 0.0, 0.0, 0.3891, 0.0, 0.3891, 1.0, 0.7783, 1.0, 0.7783, 1.0, 0.3891, 1.0, 0.8522, 0.0, 0.7783, 0.0, 0.7783, 0.0, 0.8522, 0.0, 0.3891, 1.0, 0.7783, 1.0, 0.7783, 1.0, 0.3891, 1.0, 0.8522, 0.0, 0.7783, 0.0, 0.7783, 0.0, 0.8522, 0.0, 0.8522, 1.0, 0.9261, 1.0, 0.9261, 1.0, 0.8522, 1.0, 0.8522, 0.0, 0.7783, 0.0, 0.7783, 0.0, 0.8522, 0.0, 0.8522, 1.0, 0.9261, 1.0, 0.9261, 1.0, 0.8522, 1.0, 0.3891, 0.0, 0.0, 0.0, 0.0, 0.0, 0.3891, 0.0, 0.3891, 1.0, 0.7783, 1.0, 0.7783, 1.0, 0.3891, 1.0, 1.0, 0.0, 1.0, 0.2049, 0.9261, 0.2049, 0.9261, 7.451e-09, 0.8522, 1.0, 0.9261, 1.0, 0.9261, 1.0, 0.8522, 1.0, 0.3891, 0.0, 0.0, 0.0, 0.0, 0.0, 0.3891, 0.0, 0.3891, 1.0, 0.7783, 1.0, 0.7783, 1.0, 0.3891, 1.0, 0.7783, 0.0, 0.3891, 0.0, 0.3891, 0.0, 0.7783, 0.0, 0.7783, 1.0, 0.8522, 1.0, 0.8522, 1.0, 0.7783, 1.0, 0.9261, 0.0, 0.8522, 0.0, 0.8522, 0.0, 0.9261, 0.0, 1.698e-07, 1.0, 0.3891, 1.0, 0.3891, 1.0, 1.698e-07, 1.0, 0.9261, 0.4099, 0.9261, 0.2049, 1.0, 0.2049, 1.0, 0.4099, 0.9261, 0.0, 0.8522, 0.0, 0.8522, 0.0, 0.9261, 0.0, 1.698e-07, 1.0, 0.3891, 1.0, 0.3891, 1.0, 1.698e-07, 1.0, 0.7783, 1.0, 0.8522, 1.0, 0.8522, 1.0, 0.7783, 1.0, 0.3891, 0.75, 1.273e-07, 0.75, 1.273e-07, 0.75, 0.3891, 0.75, 8.488e-08, 0.5, 0.3891, 0.5, 0.3891, 0.5, 8.488e-08, 0.5, 0.7783, 0.5, 0.7783, 0.75, 0.7783, 0.75, 0.7783, 0.5, 0.8522, 0.25, 0.8522, 0.5, 0.8522, 0.5, 0.8522, 0.25, 8.488e-08, 0.5, 0.3891, 0.5, 0.3891, 0.5, 8.488e-08, 0.5, 8.488e-08, 0.5, 0.3891, 0.5, 0.3891, 0.5, 8.488e-08, 0.5, 0.8522, 0.25, 0.8522, 0.5, 0.8522, 0.5, 0.8522, 0.25, 0.7783, 0.5, 0.7783, 0.75, 0.7783, 0.75, 0.7783, 0.5, 1.273e-07, 0.75, 8.488e-08, 0.5, 0.3891, 0.5, 0.3891, 0.75, 0.8522, 0.25, 0.8522, 0.5, 0.8522, 0.5, 0.8522, 0.25, 0.7783, 0.5, 0.7783, 0.75, 0.7783, 0.75, 0.7783, 0.5, 0.3891, 0.75, 1.273e-07, 0.75, 1.273e-07, 0.75, 0.3891, 0.75, 8.488e-08, 0.5, 0.3891, 0.5, 0.3891, 0.5, 8.488e-08, 0.5, 8.488e-08, 0.5, 0.3891, 0.5, 0.3891, 0.5, 8.488e-08, 0.5, 0.8522, 0.25, 0.8522, 0.5, 0.8522, 0.5, 0.8522, 0.25, 0.7783, 0.5, 0.7783, 0.75, 0.7783, 0.75, 0.7783, 0.5, 1.273e-07, 0.75, 8.488e-08, 0.5, 0.3891, 0.5, 0.3891, 0.75, 0.8522, 0.25, 0.8522, 0.5, 0.8522, 0.5, 0.8522, 0.25, 0.7783, 0.5, 0.7783, 0.75, 0.7783, 0.75, 0.7783, 0.5, 0.3891, 0.75, 1.273e-07, 0.75, 1.273e-07, 0.75, 0.3891, 0.75])
me_cube_001.materials.append(mat_material)
me_cube_001.use_remesh_preserve_volume = False
me_cube_001.use_remesh_preserve_attributes = False
me_cube_001.use_mirror_vertex_groups = False
me_cube_001.update()
me_cube = bpy.data.meshes.new('Cube')
me_cube.from_pydata([(1.0, 1.0, -1.0), (1.0, -1.0, -1.0), (1.0, 1.0, 1.0), (1.0, -1.0, 1.232), (1.0, -1.0, -0.3333), (1.0, -1.0, 0.9133), (0.9333, -1.0, -1.0), (0.04667, -1.0, -1.0), (0.9333, -1.0, 1.232), (0.04667, -1.0, 1.232), (0.9333, -1.0, -0.3333), (0.04667, -1.0, -0.3333), (0.9333, -1.0, 0.9133), (0.04667, -1.0, 0.9133), (-1.0, 1.0, -1.0), (-1.0, -1.0, -1.0), (-1.0, 1.0, 1.0), (-1.0, -1.0, 1.232), (0.0, 1.0, -1.0), (0.0, -1.0, -1.0), (0.0, 1.0, 1.0), (0.0, -1.0, 1.232), (-1.0, -1.0, -0.3333), (-1.0, -1.0, 0.9133), (-0.9333, -1.0, -1.0), (-0.04667, -1.0, -1.0), (-0.9333, -1.0, 1.232), (-0.04667, -1.0, 1.232), (0.0, -1.0, 0.9133), (0.0, -1.0, -0.3333), (-0.9333, -1.0, -0.3333), (-0.04667, -1.0, -0.3333), (-0.9333, -1.0, 0.9133), (-0.04667, -1.0, 0.9133)], [], [(0, 2, 3, 5, 4, 1), (2, 0, 18, 20), (13, 9, 21, 28), (2, 20, 21, 9, 8, 3), (0, 1, 6, 7, 19, 18), (7, 11, 29, 19), (11, 13, 28, 29), (1, 4, 10, 6), (4, 5, 12, 10), (5, 3, 8, 12), (12, 8, 9, 13), (14, 15, 22, 23, 17, 16), (16, 20, 18, 14), (33, 28, 21, 27), (16, 17, 26, 27, 21, 20), (14, 18, 19, 25, 24, 15), (25, 19, 29, 31), (31, 29, 28, 33), (15, 24, 30, 22), (22, 30, 32, 23), (23, 32, 26, 17), (32, 33, 27, 26)])
_uv = me_cube.uv_layers.new(name='UVMap')
_uv.uv.foreach_set('vector', [0.3333, 0.5, 0.3333, 0.05205, 0.6667, 0.0, 0.6667, 0.07146, 0.6667, 0.3507, 0.6667, 0.5, 0.6667, 0.0, 1.0, 0.0, 1.0, 0.224, 0.6667, 0.224, 0.1589, 0.5715, 0.1589, 0.5, 0.1667, 0.5, 0.1667, 0.5715, 0.6667, 0.951, 0.5, 0.951, 0.5, 0.5, 0.5078, 0.5, 0.6556, 0.5, 0.6667, 0.5, 0.6667, 0.448, 1.0, 0.448, 1.0, 0.4629, 1.0, 0.6615, 1.0, 0.6719, 0.6667, 0.6719, 0.1589, 1.0, 0.1589, 0.8507, 0.1667, 0.8507, 0.1667, 1.0, 0.1589, 0.8507, 0.1589, 0.5715, 0.1667, 0.5715, 0.1667, 0.8507, 0.0, 1.0, 2.98e-08, 0.8507, 0.01111, 0.8507, 0.01111, 1.0, 2.98e-08, 0.8507, 4.967e-08, 0.5715, 0.01111, 0.5715, 0.01111, 0.8507, 4.967e-08, 0.5715, 5.96e-08, 0.5, 0.01111, 0.5, 0.01111, 0.5715, 0.01111, 0.5715, 0.01111, 0.5, 0.1589, 0.5, 0.1589, 0.5715, 6.954e-08, 0.0, 0.3333, 1.468e-07, 0.3333, 0.1493, 0.3333, 0.4285, 0.3333, 0.5, 0.0, 0.4479, 0.6667, 0.448, 0.6667, 0.224, 1.0, 0.224, 1.0, 0.4479, 0.1744, 0.5715, 0.1667, 0.5715, 0.1667, 0.5, 0.1744, 0.5, 0.3333, 0.951, 0.3333, 0.5, 0.3444, 0.5, 0.4922, 0.5, 0.5, 0.5, 0.5, 0.951, 0.6667, 0.8959, 0.6667, 0.6719, 1.0, 0.6719, 1.0, 0.6824, 1.0, 0.881, 1.0, 0.8959, 0.1744, 1.0, 0.1667, 1.0, 0.1667, 0.8507, 0.1744, 0.8507, 0.1744, 0.8507, 0.1667, 0.8507, 0.1667, 0.5715, 0.1744, 0.5715, 0.3333, 1.0, 0.3222, 1.0, 0.3222, 0.8507, 0.3333, 0.8507, 0.3333, 0.8507, 0.3222, 0.8507, 0.3222, 0.5715, 0.3333, 0.5715, 0.3333, 0.5715, 0.3222, 0.5715, 0.3222, 0.5, 0.3333, 0.5, 0.3222, 0.5715, 0.1744, 0.5715, 0.1744, 0.5, 0.3222, 0.5])
me_cube.materials.append(mat_material)
me_cube.use_remesh_preserve_volume = False
me_cube.use_remesh_preserve_attributes = False
me_cube.use_mirror_vertex_groups = False
me_cube.update()

# ---- objects
ob_stones = bpy.data.objects.new('Stones', me_cube_002)
ob_wood = bpy.data.objects.new('Wood', me_cube_001)
ob_house = bpy.data.objects.new('House', me_cube)

# ---- transforms, parenting, visibility, modifiers, constraints
ob_stones.location = (0.0, 0.0, 1.0)
ob_stones.scale = (1.5, 1.0, 1.0)
ob_stones.lock_rotations_4d = False
ob_stones.empty_display_type = 'ARROWS'
ob_stones.lineart.crease_threshold = 0.0
_m = ob_stones.modifiers.new('Solidify', 'SOLIDIFY')
_m.thickness = 0.1
_m.nonmanifold_thickness_mode = 'FIXED'
_m.nonmanifold_merge_threshold = 0.0003
ob_wood.location = (0.0, 0.0, 1.0)
ob_wood.scale = (1.5, 1.0, 1.0)
ob_wood.lock_rotations_4d = False
ob_wood.empty_display_type = 'ARROWS'
ob_wood.lineart.crease_threshold = 0.0
_m = ob_wood.modifiers.new('Solidify', 'SOLIDIFY')
_m.thickness = 0.1
_m.nonmanifold_thickness_mode = 'FIXED'
_m.nonmanifold_merge_threshold = 0.0003
_m = ob_wood.modifiers.new('SimpleDeform', 'SIMPLE_DEFORM')
_m.deform_axis = 'Z'
_m.factor = 0.5411
_m.angle = 0.5411
ob_house.location = (0.0, 0.0, 1.0)
ob_house.scale = (1.5, 1.0, 1.0)
ob_house.lock_rotations_4d = False
ob_house.empty_display_type = 'ARROWS'
ob_house.lineart.crease_threshold = 0.0
_m = ob_house.modifiers.new('Solidify', 'SOLIDIFY')
_m.thickness = 0.1
_m.nonmanifold_thickness_mode = 'FIXED'
_m.nonmanifold_merge_threshold = 0.0003
_m = ob_house.modifiers.new('SimpleDeform', 'SIMPLE_DEFORM')
_m.deform_axis = 'Z'
_m.factor = 0.6807
_m.angle = 0.6807

# ---- collection membership
col_collection_1.objects.link(ob_stones)
col_collection_1.objects.link(ob_wood)
col_collection_1.objects.link(ob_house)

# ---- scene / render settings (as saved in the file)
scene.frame_start = 1; scene.frame_end = 250; scene.frame_set(37)
scene.render.engine = 'BLENDER_EEVEE_NEXT'
scene.render.resolution_percentage = 50
scene.render.dither_intensity = 0.0
scene.cycles.use_denoising = False
scene.cycles.samples = 10
scene.cycles.sampling_pattern = 'TABULATED_SOBOL'
scene.cycles.light_sampling_threshold = 0.0
scene.cycles.use_adaptive_sampling = False
scene.cycles.use_light_tree = False
scene.cycles.blur_glossy = 0.0
scene.cycles.pixel_filter_type = 'GAUSSIAN'
scene.cycles.sample_clamp_indirect = 0.0
scene.view_settings.view_transform = 'Standard'
bpy.context.view_layer.update()

# ---- added for rendering (the .blend has no active camera and no usable light): camera, sun
cam_auto = bpy.data.cameras.new('AutoCamera')
cam_auto.lens = 50.0
cam_auto.sensor_width = 36.0
cam_auto.clip_end = 1000.0
ob_auto_camera = bpy.data.objects.new('AutoCamera', cam_auto)
scene.collection.objects.link(ob_auto_camera)
ob_auto_camera.location = (5.1658, -6.55879, 5.19761)
ob_auto_camera.rotation_euler = (1.09748, -7.21219e-08, 0.694738)
scene.camera = ob_auto_camera
light_auto_sun = bpy.data.lights.new('AutoSun', 'SUN')
light_auto_sun.energy = 3.0
light_auto_sun.angle = 0.0523599
ob_auto_sun = bpy.data.objects.new('AutoSun', light_auto_sun)
scene.collection.objects.link(ob_auto_sun)
ob_auto_sun.rotation_euler = (0.872665, 0.174533, 0.523599)
bpy.context.view_layer.update()
